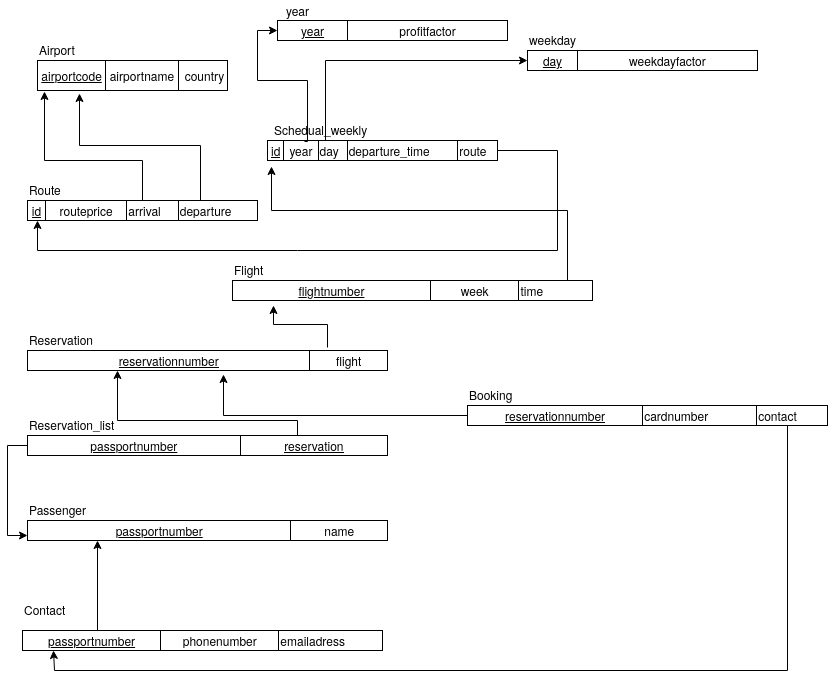

The diagram above was exported from draw.io. Its source (the exported page's mxGraphModel, read from the mxfile embedded in the PNG):
<mxGraphModel dx="2268" dy="912" grid="1" gridSize="10" guides="1" tooltips="1" connect="1" arrows="1" fold="1" page="1" pageScale="1" pageWidth="850" pageHeight="1100" math="0" shadow="0">
  <root>
    <mxCell id="0" />
    <mxCell id="1" parent="0" />
    <mxCell id="Pe2rD3feH6nDoG4--Ckd-4" value="&lt;table border=&quot;1&quot; width=&quot;100%&quot; style=&quot;width: 100% ; height: 100% ; border-collapse: collapse&quot;&gt;&lt;tbody&gt;&lt;tr&gt;&lt;td align=&quot;center&quot;&gt;&lt;u&gt;airportcode&lt;/u&gt;&lt;/td&gt;&lt;td align=&quot;center&quot;&gt;airportname&lt;/td&gt;&lt;td align=&quot;center&quot;&gt;&amp;nbsp;country&lt;/td&gt;&lt;/tr&gt;&lt;/tbody&gt;&lt;/table&gt;" style="text;html=1;strokeColor=none;fillColor=none;overflow=fill;" parent="1" vertex="1">
      <mxGeometry x="20" y="60" width="190" height="30" as="geometry" />
    </mxCell>
    <mxCell id="Pe2rD3feH6nDoG4--Ckd-5" value="Airport" style="text;html=1;resizable=0;points=[];autosize=1;align=left;verticalAlign=top;spacingTop=-4;" parent="1" vertex="1">
      <mxGeometry x="20" y="40" width="50" height="20" as="geometry" />
    </mxCell>
    <mxCell id="Pe2rD3feH6nDoG4--Ckd-8" value="" style="edgeStyle=orthogonalEdgeStyle;rounded=0;orthogonalLoop=1;jettySize=auto;html=1;entryX=0.037;entryY=1.033;entryDx=0;entryDy=0;entryPerimeter=0;" parent="1" source="Pe2rD3feH6nDoG4--Ckd-6" target="Pe2rD3feH6nDoG4--Ckd-4" edge="1">
      <mxGeometry relative="1" as="geometry">
        <mxPoint x="145" y="100" as="targetPoint" />
        <Array as="points">
          <mxPoint x="125" y="160" />
          <mxPoint x="27" y="160" />
        </Array>
      </mxGeometry>
    </mxCell>
    <mxCell id="Pe2rD3feH6nDoG4--Ckd-9" style="edgeStyle=orthogonalEdgeStyle;rounded=0;orthogonalLoop=1;jettySize=auto;html=1;exitX=0.75;exitY=0;exitDx=0;exitDy=0;entryX=0.221;entryY=1.1;entryDx=0;entryDy=0;entryPerimeter=0;" parent="1" source="Pe2rD3feH6nDoG4--Ckd-6" target="Pe2rD3feH6nDoG4--Ckd-4" edge="1">
      <mxGeometry relative="1" as="geometry" />
    </mxCell>
    <mxCell id="Pe2rD3feH6nDoG4--Ckd-6" value="&lt;table border=&quot;1&quot; width=&quot;100%&quot; style=&quot;width: 100% ; height: 100% ; border-collapse: collapse&quot;&gt;&lt;tbody&gt;&lt;tr&gt;&lt;td align=&quot;center&quot;&gt;&lt;u&gt;id&lt;/u&gt;&lt;/td&gt;&lt;td align=&quot;center&quot;&gt;routeprice&lt;/td&gt;&lt;td&gt;arrival&lt;/td&gt;&lt;td&gt;departure&lt;/td&gt;&lt;/tr&gt;&lt;/tbody&gt;&lt;/table&gt;" style="text;html=1;strokeColor=none;fillColor=none;overflow=fill;" parent="1" vertex="1">
      <mxGeometry x="10" y="200" width="230" height="20" as="geometry" />
    </mxCell>
    <mxCell id="Pe2rD3feH6nDoG4--Ckd-10" value="Route" style="text;html=1;resizable=0;points=[];autosize=1;align=left;verticalAlign=top;spacingTop=-4;" parent="1" vertex="1">
      <mxGeometry x="10" y="180" width="50" height="20" as="geometry" />
    </mxCell>
    <mxCell id="Pe2rD3feH6nDoG4--Ckd-15" style="edgeStyle=orthogonalEdgeStyle;rounded=0;orthogonalLoop=1;jettySize=auto;html=1;entryX=0.043;entryY=1;entryDx=0;entryDy=0;entryPerimeter=0;" parent="1" source="Pe2rD3feH6nDoG4--Ckd-12" target="Pe2rD3feH6nDoG4--Ckd-6" edge="1">
      <mxGeometry relative="1" as="geometry">
        <mxPoint x="10" y="230" as="targetPoint" />
        <Array as="points">
          <mxPoint x="540" y="250" />
          <mxPoint x="20" y="250" />
        </Array>
      </mxGeometry>
    </mxCell>
    <mxCell id="Pe2rD3feH6nDoG4--Ckd-16" style="edgeStyle=orthogonalEdgeStyle;rounded=0;orthogonalLoop=1;jettySize=auto;html=1;exitX=0.25;exitY=0;exitDx=0;exitDy=0;entryX=0;entryY=0.5;entryDx=0;entryDy=0;" parent="1" source="Pe2rD3feH6nDoG4--Ckd-12" target="Lf_EZdUqTlgxETqlVmb4-3" edge="1">
      <mxGeometry relative="1" as="geometry">
        <mxPoint x="308" y="40" as="targetPoint" />
        <Array as="points">
          <mxPoint x="308" y="60" />
        </Array>
      </mxGeometry>
    </mxCell>
    <mxCell id="Pe2rD3feH6nDoG4--Ckd-12" value="&lt;table border=&quot;1&quot; width=&quot;100%&quot; style=&quot;width: 100% ; height: 100% ; border-collapse: collapse&quot;&gt;&lt;tbody&gt;&lt;tr&gt;&lt;td align=&quot;center&quot;&gt;&lt;u&gt;id&lt;/u&gt;&lt;/td&gt;&lt;td align=&quot;center&quot;&gt;year&lt;/td&gt;&lt;td&gt;day&lt;/td&gt;&lt;td&gt;departure_time&lt;/td&gt;&lt;td&gt;route&lt;/td&gt;&lt;/tr&gt;&lt;/tbody&gt;&lt;/table&gt;" style="text;html=1;strokeColor=none;fillColor=none;overflow=fill;" parent="1" vertex="1">
      <mxGeometry x="250" y="140" width="230" height="20" as="geometry" />
    </mxCell>
    <mxCell id="Pe2rD3feH6nDoG4--Ckd-17" value="weekday" style="text;html=1;resizable=0;points=[];autosize=1;align=left;verticalAlign=top;spacingTop=-4;" parent="1" vertex="1">
      <mxGeometry x="510" y="30" width="60" height="20" as="geometry" />
    </mxCell>
    <mxCell id="Lf_EZdUqTlgxETqlVmb4-4" value="" style="edgeStyle=orthogonalEdgeStyle;rounded=0;orthogonalLoop=1;jettySize=auto;html=1;entryX=0;entryY=0.5;entryDx=0;entryDy=0;exitX=0.161;exitY=0.05;exitDx=0;exitDy=0;exitPerimeter=0;" parent="1" source="Pe2rD3feH6nDoG4--Ckd-12" target="Pe2rD3feH6nDoG4--Ckd-19" edge="1">
      <mxGeometry relative="1" as="geometry">
        <Array as="points">
          <mxPoint x="290" y="141" />
          <mxPoint x="290" y="80" />
          <mxPoint x="240" y="80" />
          <mxPoint x="240" y="30" />
        </Array>
      </mxGeometry>
    </mxCell>
    <mxCell id="Pe2rD3feH6nDoG4--Ckd-18" value="Schedual_weekly" style="text;html=1;resizable=0;points=[];autosize=1;align=left;verticalAlign=top;spacingTop=-4;" parent="1" vertex="1">
      <mxGeometry x="255" y="120" width="110" height="20" as="geometry" />
    </mxCell>
    <mxCell id="Pe2rD3feH6nDoG4--Ckd-19" value="&lt;table style=&quot;width: 100% ; height: 100% ; border-collapse: collapse&quot; width=&quot;100%&quot; border=&quot;1&quot;&gt;&lt;tbody&gt;&lt;tr&gt;&lt;td align=&quot;center&quot;&gt;&lt;u&gt;year&lt;/u&gt;&lt;/td&gt;&lt;td align=&quot;center&quot;&gt;profitfactor&lt;/td&gt;&lt;/tr&gt;&lt;/tbody&gt;&lt;/table&gt;" style="text;html=1;strokeColor=none;fillColor=none;overflow=fill;" parent="1" vertex="1">
      <mxGeometry x="260" y="20" width="230" height="20" as="geometry" />
    </mxCell>
    <mxCell id="Pe2rD3feH6nDoG4--Ckd-22" value="" style="edgeStyle=orthogonalEdgeStyle;rounded=0;orthogonalLoop=1;jettySize=auto;html=1;entryX=0.017;entryY=1.3;entryDx=0;entryDy=0;entryPerimeter=0;" parent="1" source="Pe2rD3feH6nDoG4--Ckd-20" target="Pe2rD3feH6nDoG4--Ckd-12" edge="1">
      <mxGeometry relative="1" as="geometry">
        <mxPoint x="430" y="210" as="targetPoint" />
        <Array as="points">
          <mxPoint x="550" y="210" />
          <mxPoint x="254" y="210" />
        </Array>
      </mxGeometry>
    </mxCell>
    <mxCell id="Pe2rD3feH6nDoG4--Ckd-20" value="&lt;table style=&quot;width: 100% ; height: 100% ; border-collapse: collapse&quot; width=&quot;100%&quot; border=&quot;1&quot;&gt;&lt;tbody&gt;&lt;tr&gt;&lt;td align=&quot;center&quot;&gt;&lt;u&gt;flightnumber&lt;/u&gt;&lt;/td&gt;&lt;td align=&quot;center&quot;&gt;week&lt;/td&gt;&lt;td&gt;time&lt;/td&gt;&lt;/tr&gt;&lt;/tbody&gt;&lt;/table&gt;" style="text;html=1;strokeColor=none;fillColor=none;overflow=fill;" parent="1" vertex="1">
      <mxGeometry x="215" y="280" width="360" height="20" as="geometry" />
    </mxCell>
    <mxCell id="Pe2rD3feH6nDoG4--Ckd-23" value="Flight" style="text;html=1;resizable=0;points=[];autosize=1;align=left;verticalAlign=top;spacingTop=-4;" parent="1" vertex="1">
      <mxGeometry x="215" y="260" width="40" height="20" as="geometry" />
    </mxCell>
    <mxCell id="Pe2rD3feH6nDoG4--Ckd-32" value="" style="edgeStyle=orthogonalEdgeStyle;rounded=0;orthogonalLoop=1;jettySize=auto;html=1;entryX=0.114;entryY=1.25;entryDx=0;entryDy=0;entryPerimeter=0;" parent="1" target="Pe2rD3feH6nDoG4--Ckd-20" edge="1">
      <mxGeometry relative="1" as="geometry">
        <mxPoint x="295" y="270" as="targetPoint" />
        <mxPoint x="310" y="347" as="sourcePoint" />
      </mxGeometry>
    </mxCell>
    <mxCell id="Pe2rD3feH6nDoG4--Ckd-24" value="&lt;table border=&quot;1&quot; width=&quot;100%&quot; style=&quot;width: 100% ; height: 100% ; border-collapse: collapse&quot;&gt;&lt;tbody&gt;&lt;tr&gt;&lt;td align=&quot;center&quot;&gt;&lt;u&gt;reservationnumber&lt;/u&gt;&lt;/td&gt;&lt;td align=&quot;center&quot;&gt;flight&lt;/td&gt;&lt;/tr&gt;&lt;/tbody&gt;&lt;/table&gt;" style="text;html=1;strokeColor=none;fillColor=none;overflow=fill;" parent="1" vertex="1">
      <mxGeometry x="10" y="350" width="360" height="20" as="geometry" />
    </mxCell>
    <mxCell id="Pe2rD3feH6nDoG4--Ckd-25" value="&lt;table style=&quot;width: 100% ; height: 100% ; border-collapse: collapse&quot; width=&quot;100%&quot; border=&quot;1&quot;&gt;&lt;tbody&gt;&lt;tr&gt;&lt;td align=&quot;center&quot;&gt;&lt;u&gt;passportnumber&lt;/u&gt;&lt;/td&gt;&lt;td align=&quot;center&quot;&gt;name&lt;/td&gt;&lt;/tr&gt;&lt;/tbody&gt;&lt;/table&gt;" style="text;html=1;strokeColor=none;fillColor=none;overflow=fill;" parent="1" vertex="1">
      <mxGeometry x="10" y="520" width="360" height="20" as="geometry" />
    </mxCell>
    <mxCell id="Pe2rD3feH6nDoG4--Ckd-33" style="edgeStyle=orthogonalEdgeStyle;rounded=0;orthogonalLoop=1;jettySize=auto;html=1;exitX=0.75;exitY=0;exitDx=0;exitDy=0;entryX=0.25;entryY=1;entryDx=0;entryDy=0;" parent="1" source="Pe2rD3feH6nDoG4--Ckd-30" target="Pe2rD3feH6nDoG4--Ckd-24" edge="1">
      <mxGeometry relative="1" as="geometry">
        <Array as="points">
          <mxPoint x="280" y="420" />
          <mxPoint x="100" y="420" />
        </Array>
      </mxGeometry>
    </mxCell>
    <mxCell id="Pe2rD3feH6nDoG4--Ckd-37" style="edgeStyle=orthogonalEdgeStyle;rounded=0;orthogonalLoop=1;jettySize=auto;html=1;entryX=0;entryY=0.75;entryDx=0;entryDy=0;" parent="1" source="Pe2rD3feH6nDoG4--Ckd-30" target="Pe2rD3feH6nDoG4--Ckd-25" edge="1">
      <mxGeometry relative="1" as="geometry">
        <mxPoint x="-20" y="540" as="targetPoint" />
        <Array as="points">
          <mxPoint x="-10" y="445" />
          <mxPoint x="-10" y="535" />
        </Array>
      </mxGeometry>
    </mxCell>
    <mxCell id="Pe2rD3feH6nDoG4--Ckd-30" value="&lt;table style=&quot;width: 100% ; height: 100% ; border-collapse: collapse&quot; width=&quot;100%&quot; border=&quot;1&quot;&gt;&lt;tbody&gt;&lt;tr&gt;&lt;td align=&quot;center&quot;&gt;&lt;u&gt;passportnumber&lt;/u&gt;&lt;/td&gt;&lt;td align=&quot;center&quot;&gt;&lt;u&gt;reservation&lt;/u&gt;&lt;/td&gt;&lt;/tr&gt;&lt;/tbody&gt;&lt;/table&gt;" style="text;html=1;strokeColor=none;fillColor=none;overflow=fill;" parent="1" vertex="1">
      <mxGeometry x="10" y="435" width="360" height="20" as="geometry" />
    </mxCell>
    <mxCell id="Pe2rD3feH6nDoG4--Ckd-34" value="Reservation_list" style="text;html=1;resizable=0;points=[];autosize=1;align=left;verticalAlign=top;spacingTop=-4;" parent="1" vertex="1">
      <mxGeometry x="10" y="415" width="100" height="20" as="geometry" />
    </mxCell>
    <mxCell id="Pe2rD3feH6nDoG4--Ckd-35" value="Reservation" style="text;html=1;resizable=0;points=[];autosize=1;align=left;verticalAlign=top;spacingTop=-4;" parent="1" vertex="1">
      <mxGeometry x="10" y="330" width="80" height="20" as="geometry" />
    </mxCell>
    <mxCell id="Pe2rD3feH6nDoG4--Ckd-36" value="Passenger" style="text;html=1;resizable=0;points=[];autosize=1;align=left;verticalAlign=top;spacingTop=-4;" parent="1" vertex="1">
      <mxGeometry x="10" y="500" width="70" height="20" as="geometry" />
    </mxCell>
    <mxCell id="Lf_EZdUqTlgxETqlVmb4-2" value="" style="edgeStyle=orthogonalEdgeStyle;rounded=0;orthogonalLoop=1;jettySize=auto;html=1;" parent="1" source="Pe2rD3feH6nDoG4--Ckd-38" edge="1">
      <mxGeometry relative="1" as="geometry">
        <mxPoint x="80" y="540" as="targetPoint" />
        <Array as="points">
          <mxPoint x="80" y="540" />
        </Array>
      </mxGeometry>
    </mxCell>
    <mxCell id="Pe2rD3feH6nDoG4--Ckd-38" value="&lt;table style=&quot;width: 100% ; height: 100% ; border-collapse: collapse&quot; width=&quot;100%&quot; border=&quot;1&quot;&gt;&lt;tbody&gt;&lt;tr&gt;&lt;td align=&quot;center&quot;&gt;&lt;u&gt;passportnumber&lt;/u&gt;&lt;/td&gt;&lt;td align=&quot;center&quot;&gt;phonenumber&lt;/td&gt;&lt;td&gt;emailadress&lt;/td&gt;&lt;/tr&gt;&lt;/tbody&gt;&lt;/table&gt;" style="text;html=1;strokeColor=none;fillColor=none;overflow=fill;" parent="1" vertex="1">
      <mxGeometry x="5" y="630" width="360" height="20" as="geometry" />
    </mxCell>
    <mxCell id="Pe2rD3feH6nDoG4--Ckd-39" value="Contact" style="text;html=1;resizable=0;points=[];autosize=1;align=left;verticalAlign=top;spacingTop=-4;" parent="1" vertex="1">
      <mxGeometry x="5" y="600" width="60" height="20" as="geometry" />
    </mxCell>
    <mxCell id="Pe2rD3feH6nDoG4--Ckd-45" style="edgeStyle=orthogonalEdgeStyle;rounded=0;orthogonalLoop=1;jettySize=auto;html=1;entryX=0.544;entryY=1.2;entryDx=0;entryDy=0;entryPerimeter=0;" parent="1" source="Pe2rD3feH6nDoG4--Ckd-44" target="Pe2rD3feH6nDoG4--Ckd-24" edge="1">
      <mxGeometry relative="1" as="geometry" />
    </mxCell>
    <mxCell id="Pe2rD3feH6nDoG4--Ckd-47" style="edgeStyle=orthogonalEdgeStyle;rounded=0;orthogonalLoop=1;jettySize=auto;html=1;entryX=0.086;entryY=1;entryDx=0;entryDy=0;entryPerimeter=0;" parent="1" source="Pe2rD3feH6nDoG4--Ckd-44" target="Pe2rD3feH6nDoG4--Ckd-38" edge="1">
      <mxGeometry relative="1" as="geometry">
        <mxPoint x="630" y="760" as="targetPoint" />
        <Array as="points">
          <mxPoint x="770" y="670" />
          <mxPoint x="37" y="670" />
        </Array>
      </mxGeometry>
    </mxCell>
    <mxCell id="Pe2rD3feH6nDoG4--Ckd-44" value="&lt;table style=&quot;width: 100% ; height: 100% ; border-collapse: collapse&quot; width=&quot;100%&quot; border=&quot;1&quot;&gt;&lt;tbody&gt;&lt;tr&gt;&lt;td align=&quot;center&quot;&gt;&lt;u&gt;reservationnumber&lt;/u&gt;&lt;/td&gt;&lt;td&gt;cardnumber&lt;/td&gt;&lt;td&gt;contact&lt;/td&gt;&lt;/tr&gt;&lt;/tbody&gt;&lt;/table&gt;" style="text;html=1;strokeColor=none;fillColor=none;overflow=fill;" parent="1" vertex="1">
      <mxGeometry x="450" y="405" width="360" height="20" as="geometry" />
    </mxCell>
    <mxCell id="Pe2rD3feH6nDoG4--Ckd-46" value="Booking" style="text;html=1;resizable=0;points=[];autosize=1;align=left;verticalAlign=top;spacingTop=-4;" parent="1" vertex="1">
      <mxGeometry x="450" y="385" width="60" height="20" as="geometry" />
    </mxCell>
    <mxCell id="Lf_EZdUqTlgxETqlVmb4-3" value="&lt;table border=&quot;1&quot; width=&quot;100%&quot; style=&quot;width: 100% ; height: 100% ; border-collapse: collapse&quot;&gt;&lt;tbody&gt;&lt;tr&gt;&lt;td align=&quot;center&quot;&gt;&lt;u&gt;day&lt;/u&gt;&lt;/td&gt;&lt;td align=&quot;center&quot;&gt;weekdayfactor&lt;/td&gt;&lt;/tr&gt;&lt;/tbody&gt;&lt;/table&gt;" style="text;html=1;strokeColor=none;fillColor=none;overflow=fill;" parent="1" vertex="1">
      <mxGeometry x="510" y="50" width="230" height="20" as="geometry" />
    </mxCell>
    <mxCell id="Lf_EZdUqTlgxETqlVmb4-5" value="year" style="text;html=1;align=center;verticalAlign=middle;resizable=0;points=[];;autosize=1;" parent="1" vertex="1">
      <mxGeometry x="260" width="40" height="20" as="geometry" />
    </mxCell>
  </root>
</mxGraphModel>